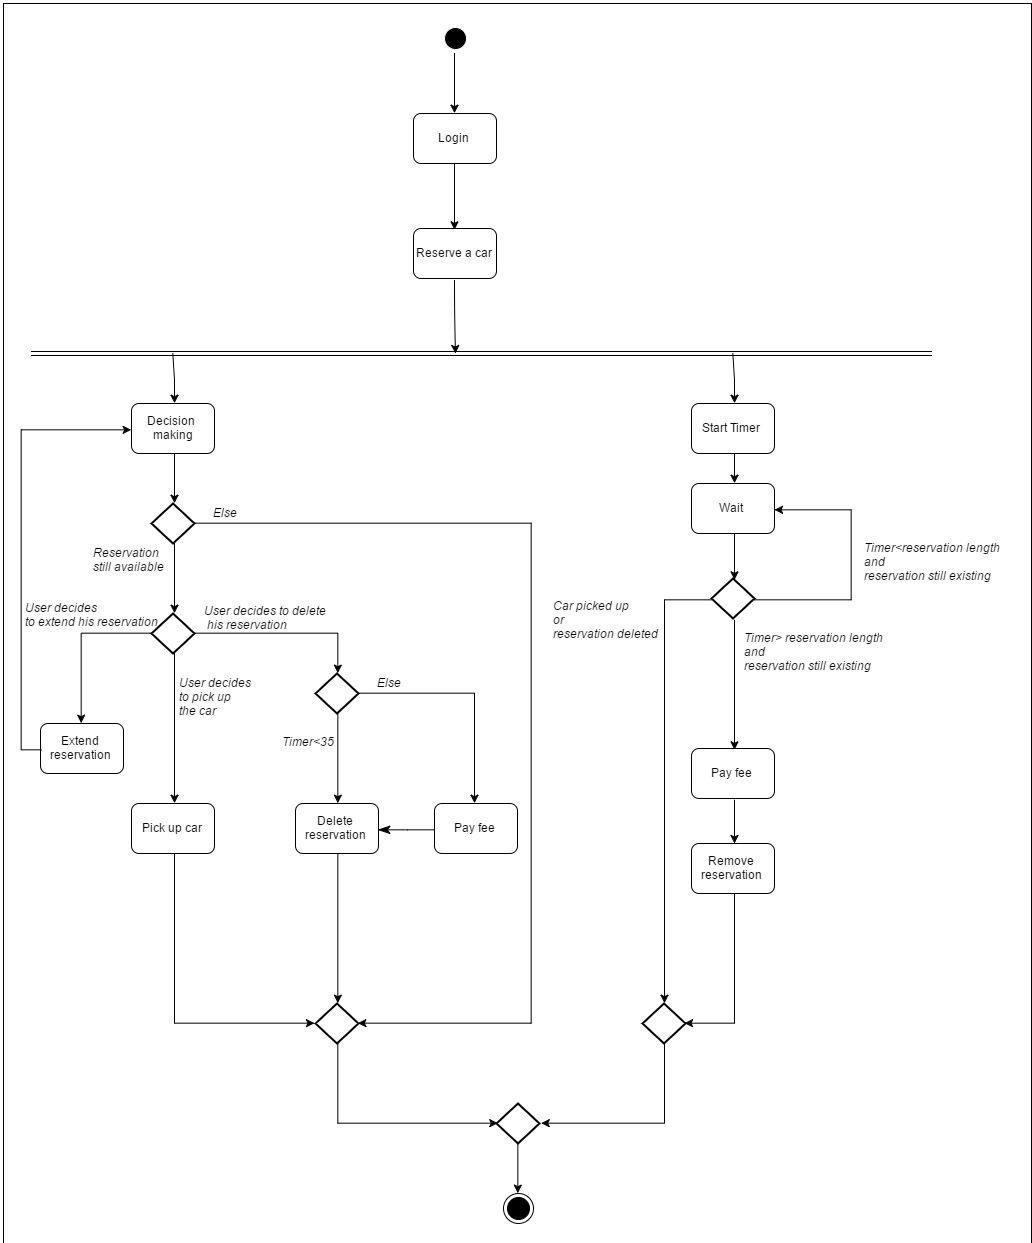

The diagram above was exported from draw.io. Its source (the exported page's mxGraphModel, read from the mxfile embedded in the PNG):
<mxGraphModel dx="3427" dy="1497" grid="1" gridSize="10" guides="1" tooltips="1" connect="1" arrows="1" fold="1" page="1" pageScale="1" pageWidth="2736" pageHeight="1824" math="0" shadow="0">
  <root>
    <mxCell id="0" />
    <mxCell id="1" parent="0" />
    <mxCell id="2" value="" style="whiteSpace=wrap;html=1;" vertex="1" parent="1">
      <mxGeometry x="32" y="550" width="1028" height="1240" as="geometry" />
    </mxCell>
    <mxCell id="3" value="" style="ellipse;html=1;shape=endState;fillColor=#000000;strokeColor=#FFFFFF;" vertex="1" parent="1">
      <mxGeometry x="469" y="570" width="30" height="30" as="geometry" />
    </mxCell>
    <mxCell id="4" style="edgeStyle=orthogonalEdgeStyle;curved=1;rounded=0;html=1;exitX=0;exitY=1;entryX=0;entryY=1;endArrow=classic;endFill=1;jettySize=auto;orthogonalLoop=1;" edge="1" source="3" target="3" parent="1">
      <mxGeometry x="473" y="596.3333333333335" as="geometry" />
    </mxCell>
    <mxCell id="5" value="Login" style="shape=ext;rounded=1;html=1;whiteSpace=wrap;strokeColor=#000000;" vertex="1" parent="1">
      <mxGeometry x="442" y="660" width="83" height="50" as="geometry" />
    </mxCell>
    <mxCell id="6" style="edgeStyle=orthogonalEdgeStyle;curved=1;rounded=0;html=1;exitX=0.5;exitY=1;entryX=0.5;entryY=0;endArrow=classic;endFill=1;jettySize=auto;orthogonalLoop=1;" edge="1" source="3" target="5" parent="1">
      <mxGeometry x="483" y="599.666666666667" as="geometry" />
    </mxCell>
    <mxCell id="7" value="Reserve a car" style="shape=ext;rounded=1;html=1;whiteSpace=wrap;strokeColor=#000000;" vertex="1" parent="1">
      <mxGeometry x="442" y="775" width="83" height="50" as="geometry" />
    </mxCell>
    <mxCell id="8" style="edgeStyle=orthogonalEdgeStyle;curved=1;rounded=0;html=1;exitX=0.5;exitY=1;entryX=0.5;entryY=0;endArrow=classic;endFill=1;jettySize=auto;orthogonalLoop=1;" edge="1" source="5" target="7" parent="1">
      <mxGeometry x="483" y="709.666666666667" as="geometry" />
    </mxCell>
    <mxCell id="9" value="" style="shape=link;html=1;endArrow=classic;endFill=1;jettySize=auto;orthogonalLoop=1;" edge="1" parent="1">
      <mxGeometry x="60" y="900" width="100" as="geometry">
        <mxPoint x="60" y="900" as="sourcePoint" />
        <mxPoint x="960" y="900" as="targetPoint" />
      </mxGeometry>
    </mxCell>
    <mxCell id="10" style="edgeStyle=orthogonalEdgeStyle;curved=1;rounded=0;html=1;exitX=0.5;exitY=1;endArrow=classic;endFill=1;jettySize=auto;orthogonalLoop=1;" edge="1" source="7" parent="1">
      <mxGeometry x="483" y="826.3333333333335" as="geometry">
        <mxPoint x="484" y="900" as="targetPoint" />
      </mxGeometry>
    </mxCell>
    <mxCell id="11" value="Extend reservation" style="shape=ext;rounded=1;html=1;whiteSpace=wrap;strokeColor=#000000;" vertex="1" parent="1">
      <mxGeometry x="69" y="1270" width="83" height="50" as="geometry" />
    </mxCell>
    <mxCell id="12" style="edgeStyle=orthogonalEdgeStyle;rounded=0;html=1;exitX=0.5;exitY=1;exitPerimeter=0;entryX=0.5;entryY=0;startArrow=none;startFill=0;endArrow=classic;endFill=1;jettySize=auto;orthogonalLoop=1;" edge="1" source="13" target="26" parent="1">
      <mxGeometry x="203" y="1199.666666666667" as="geometry" />
    </mxCell>
    <mxCell id="13" value="" style="strokeWidth=2;html=1;shape=mxgraph.flowchart.decision;whiteSpace=wrap;" vertex="1" parent="1">
      <mxGeometry x="180" y="1160" width="43" height="40" as="geometry" />
    </mxCell>
    <mxCell id="14" style="edgeStyle=orthogonalEdgeStyle;rounded=0;html=1;exitX=0.5;exitY=0;startArrow=classic;startFill=1;endArrow=none;endFill=0;jettySize=auto;orthogonalLoop=1;" edge="1" source="15" parent="1">
      <mxGeometry x="201.33333333333348" y="900" as="geometry">
        <mxPoint x="201.33333333333348" y="900" as="targetPoint" />
      </mxGeometry>
    </mxCell>
    <mxCell id="15" value="Decision&amp;nbsp;&lt;div&gt;making&lt;/div&gt;" style="shape=ext;rounded=1;html=1;whiteSpace=wrap;strokeColor=#000000;" vertex="1" parent="1">
      <mxGeometry x="160" y="950" width="83" height="50" as="geometry" />
    </mxCell>
    <mxCell id="16" style="edgeStyle=orthogonalEdgeStyle;curved=1;rounded=0;html=1;exitX=0.5;exitY=1;entryX=0.5;entryY=0;entryPerimeter=0;startArrow=none;startFill=0;endArrow=classic;endFill=1;jettySize=auto;orthogonalLoop=1;" edge="1" source="19" target="13" parent="1">
      <mxGeometry x="203" y="1089.666666666667" as="geometry" />
    </mxCell>
    <mxCell id="17" style="edgeStyle=orthogonalEdgeStyle;rounded=0;html=1;exitX=0;exitY=0.5;exitPerimeter=0;entryX=0.5;entryY=0;startArrow=none;startFill=0;endArrow=classic;endFill=1;jettySize=auto;orthogonalLoop=1;" edge="1" source="13" target="11" parent="1">
      <mxGeometry x="109.66666666666697" y="1179.666666666667" as="geometry" />
    </mxCell>
    <mxCell id="18" style="edgeStyle=orthogonalEdgeStyle;rounded=0;html=1;exitX=0;exitY=0.5;entryX=0;entryY=0.5;startArrow=none;startFill=0;endArrow=classic;endFill=1;jettySize=auto;orthogonalLoop=1;" edge="1" source="11" target="15" parent="1">
      <mxGeometry x="49.66666666666697" y="976.3333333333335" as="geometry" />
    </mxCell>
    <mxCell id="19" value="" style="strokeWidth=2;html=1;shape=mxgraph.flowchart.decision;whiteSpace=wrap;" vertex="1" parent="1">
      <mxGeometry x="180" y="1050" width="43" height="40" as="geometry" />
    </mxCell>
    <mxCell id="20" style="edgeStyle=orthogonalEdgeStyle;curved=1;rounded=0;html=1;exitX=0.5;exitY=1;entryX=0.5;entryY=0;entryPerimeter=0;startArrow=none;startFill=0;endArrow=classic;endFill=1;jettySize=auto;orthogonalLoop=1;" edge="1" source="15" target="19" parent="1">
      <mxGeometry x="203" y="999.666666666667" as="geometry">
        <mxPoint x="202" y="1000" as="sourcePoint" />
        <mxPoint x="202" y="1160" as="targetPoint" />
      </mxGeometry>
    </mxCell>
    <mxCell id="21" value="&lt;i&gt;Reservation&amp;nbsp;&lt;/i&gt;&lt;div&gt;&lt;i&gt;still available&lt;/i&gt;&lt;/div&gt;" style="text;html=1;resizable=0;points=[];autosize=1;align=left;verticalAlign=top;spacingTop=-4;" vertex="1" parent="1">
      <mxGeometry x="120" y="1090" width="80" height="30" as="geometry" />
    </mxCell>
    <mxCell id="22" style="edgeStyle=orthogonalEdgeStyle;rounded=0;html=1;exitX=1;exitY=0.5;exitPerimeter=0;startArrow=none;startFill=0;endArrow=classic;endFill=1;jettySize=auto;orthogonalLoop=1;entryX=1;entryY=0.5;entryPerimeter=0;" edge="1" source="19" target="58" parent="1">
      <mxGeometry x="223" y="1069.666666666667" as="geometry">
        <mxPoint x="300" y="1070" as="targetPoint" />
        <Array as="points">
          <mxPoint x="560" y="1070" />
          <mxPoint x="560" y="1570" />
        </Array>
      </mxGeometry>
    </mxCell>
    <mxCell id="23" value="&lt;i&gt;Else&lt;/i&gt;" style="text;html=1;resizable=0;points=[];autosize=1;align=left;verticalAlign=top;spacingTop=-4;" vertex="1" parent="1">
      <mxGeometry x="240" y="1050" width="40" height="20" as="geometry" />
    </mxCell>
    <mxCell id="24" value="&lt;i&gt;User decides&lt;/i&gt;&lt;div&gt;&lt;i&gt;to extend his reservation&lt;/i&gt;&lt;/div&gt;" style="text;html=1;resizable=0;points=[];autosize=1;align=left;verticalAlign=top;spacingTop=-4;" vertex="1" parent="1">
      <mxGeometry x="52" y="1145" width="150" height="30" as="geometry" />
    </mxCell>
    <mxCell id="25" value="&lt;i&gt;User decides&amp;nbsp;&lt;/i&gt;&lt;div&gt;&lt;i&gt;to pick up&amp;nbsp;&lt;/i&gt;&lt;/div&gt;&lt;div&gt;&lt;i&gt;the car&lt;/i&gt;&lt;/div&gt;" style="text;html=1;resizable=0;points=[];autosize=1;align=left;verticalAlign=top;spacingTop=-4;" vertex="1" parent="1">
      <mxGeometry x="206" y="1220" width="90" height="40" as="geometry" />
    </mxCell>
    <mxCell id="26" value="Pick up car" style="shape=ext;rounded=1;html=1;whiteSpace=wrap;strokeColor=#000000;" vertex="1" parent="1">
      <mxGeometry x="160" y="1350" width="83" height="50" as="geometry" />
    </mxCell>
    <mxCell id="27" style="edgeStyle=orthogonalEdgeStyle;rounded=0;html=1;exitX=0.5;exitY=1;startArrow=none;startFill=0;endArrow=classic;endFill=1;jettySize=auto;orthogonalLoop=1;entryX=0;entryY=0.5;entryPerimeter=0;" edge="1" source="26" target="58" parent="1">
      <mxGeometry x="203" y="1399.666666666667" as="geometry">
        <mxPoint x="202" y="1560" as="targetPoint" />
        <Array as="points">
          <mxPoint x="202" y="1570" />
        </Array>
      </mxGeometry>
    </mxCell>
    <mxCell id="28" style="edgeStyle=orthogonalEdgeStyle;rounded=0;html=1;exitX=1;exitY=0.5;exitPerimeter=0;startArrow=none;startFill=0;endArrow=classic;endFill=1;jettySize=auto;orthogonalLoop=1;entryX=0.5;entryY=0;entryPerimeter=0;" edge="1" source="13" target="31" parent="1">
      <mxGeometry x="223" y="1179.666666666667" as="geometry">
        <mxPoint x="390" y="1180" as="targetPoint" />
        <Array as="points">
          <mxPoint x="366" y="1180" />
        </Array>
      </mxGeometry>
    </mxCell>
    <mxCell id="29" value="Delete reservation" style="shape=ext;rounded=1;html=1;whiteSpace=wrap;strokeColor=#000000;" vertex="1" parent="1">
      <mxGeometry x="324" y="1350" width="83" height="50" as="geometry" />
    </mxCell>
    <mxCell id="30" value="Pay fee" style="shape=ext;rounded=1;html=1;whiteSpace=wrap;strokeColor=#000000;" vertex="1" parent="1">
      <mxGeometry x="463" y="1350" width="83" height="50" as="geometry" />
    </mxCell>
    <mxCell id="31" value="" style="strokeWidth=2;html=1;shape=mxgraph.flowchart.decision;whiteSpace=wrap;" vertex="1" parent="1">
      <mxGeometry x="344" y="1220" width="43" height="40" as="geometry" />
    </mxCell>
    <mxCell id="32" style="edgeStyle=orthogonalEdgeStyle;rounded=0;html=1;exitX=0.5;exitY=1;exitPerimeter=0;entryX=0.5;entryY=0;startArrow=none;startFill=0;endArrow=classic;endFill=1;jettySize=auto;orthogonalLoop=1;" edge="1" source="31" target="29" parent="1">
      <mxGeometry x="366.3333333333335" y="1259.666666666667" as="geometry" />
    </mxCell>
    <mxCell id="33" value="" style="ellipse;html=1;shape=endState;fillColor=#000000;strokeColor=#000000;" vertex="1" parent="1">
      <mxGeometry x="532" y="1739.5454544469344" width="30" height="30" as="geometry" />
    </mxCell>
    <mxCell id="34" style="edgeStyle=orthogonalEdgeStyle;rounded=0;html=1;exitX=0.5;exitY=1;startArrow=none;startFill=0;endArrow=classic;endFill=1;jettySize=auto;orthogonalLoop=1;entryX=0.5;entryY=0;entryPerimeter=0;" edge="1" source="29" target="58" parent="1">
      <mxGeometry x="366.3333333333335" y="1399.666666666667" as="geometry">
        <mxPoint x="366" y="1480" as="targetPoint" />
        <Array as="points" />
      </mxGeometry>
    </mxCell>
    <mxCell id="35" value="&lt;i&gt;Timer&amp;lt;35&lt;/i&gt;" style="text;html=1;resizable=0;points=[];autosize=1;align=left;verticalAlign=top;spacingTop=-4;" vertex="1" parent="1">
      <mxGeometry x="309" y="1279" width="70" height="20" as="geometry" />
    </mxCell>
    <mxCell id="36" style="edgeStyle=orthogonalEdgeStyle;rounded=0;html=1;exitX=1;exitY=0.5;exitPerimeter=0;entryX=0.5;entryY=0;startArrow=none;startFill=0;endArrow=classic;endFill=1;jettySize=auto;orthogonalLoop=1;" edge="1" source="31" target="30" parent="1">
      <mxGeometry x="386.3333333333335" y="1239.666666666667" as="geometry" />
    </mxCell>
    <mxCell id="37" value="&lt;i&gt;Else&lt;/i&gt;" style="text;html=1;resizable=0;points=[];autosize=1;align=left;verticalAlign=top;spacingTop=-4;" vertex="1" parent="1">
      <mxGeometry x="404" y="1220" width="40" height="20" as="geometry" />
    </mxCell>
    <mxCell id="38" style="edgeStyle=orthogonalEdgeStyle;rounded=0;html=1;exitX=0.5;exitY=0;endArrow=none;endFill=0;jettySize=auto;orthogonalLoop=1;startArrow=classic;startFill=1;" edge="1" source="39" parent="1">
      <mxGeometry x="761.3448275862065" y="900" as="geometry">
        <mxPoint x="761.3448275862065" y="900" as="targetPoint" />
      </mxGeometry>
    </mxCell>
    <mxCell id="39" value="Start Timer" style="shape=ext;rounded=1;html=1;whiteSpace=wrap;strokeColor=#000000;" vertex="1" parent="1">
      <mxGeometry x="720" y="950" width="83" height="50" as="geometry" />
    </mxCell>
    <mxCell id="40" value="Wait" style="shape=ext;rounded=1;html=1;whiteSpace=wrap;strokeColor=#000000;" vertex="1" parent="1">
      <mxGeometry x="720" y="1030" width="83" height="50" as="geometry" />
    </mxCell>
    <mxCell id="41" style="edgeStyle=orthogonalEdgeStyle;rounded=0;html=1;exitX=0.5;exitY=1;entryX=0.5;entryY=0;startArrow=none;startFill=0;endArrow=classic;endFill=1;jettySize=auto;orthogonalLoop=1;" edge="1" source="39" target="40" parent="1">
      <mxGeometry x="763" y="999.666666666667" as="geometry" />
    </mxCell>
    <mxCell id="42" style="edgeStyle=orthogonalEdgeStyle;rounded=0;html=1;exitX=0.5;exitY=1;exitPerimeter=0;entryX=0.5;entryY=0;endArrow=classic;endFill=1;jettySize=auto;orthogonalLoop=1;" edge="1" source="43" target="47" parent="1">
      <mxGeometry x="763" y="1166.3333333333335" as="geometry" />
    </mxCell>
    <mxCell id="43" value="" style="strokeWidth=2;html=1;shape=mxgraph.flowchart.decision;whiteSpace=wrap;" vertex="1" parent="1">
      <mxGeometry x="740" y="1125" width="43" height="40" as="geometry" />
    </mxCell>
    <mxCell id="44" style="edgeStyle=orthogonalEdgeStyle;rounded=0;html=1;exitX=0.5;exitY=1;entryX=0.5;entryY=0;entryPerimeter=0;startArrow=none;startFill=0;endArrow=classic;endFill=1;jettySize=auto;orthogonalLoop=1;" edge="1" source="40" target="43" parent="1">
      <mxGeometry x="763" y="1079.666666666667" as="geometry" />
    </mxCell>
    <mxCell id="45" style="edgeStyle=orthogonalEdgeStyle;rounded=0;html=1;exitX=0;exitY=0.5;exitPerimeter=0;startArrow=none;startFill=0;endArrow=classic;endFill=1;jettySize=auto;orthogonalLoop=1;entryX=0.5;entryY=0;entryPerimeter=0;" edge="1" source="43" target="56" parent="1">
      <mxGeometry x="693" y="1146.3333333333335" as="geometry">
        <mxPoint x="711" y="1240" as="targetPoint" />
        <Array as="points">
          <mxPoint x="692" y="1146" />
          <mxPoint x="690" y="1440" />
        </Array>
      </mxGeometry>
    </mxCell>
    <mxCell id="46" value="&lt;i&gt;Car picked up&amp;nbsp;&lt;/i&gt;&lt;div&gt;&lt;i&gt;or&amp;nbsp;&lt;/i&gt;&lt;/div&gt;&lt;div&gt;&lt;i&gt;reservation deleted&lt;/i&gt;&lt;/div&gt;" style="text;html=1;resizable=0;points=[];autosize=1;align=left;verticalAlign=top;spacingTop=-4;" vertex="1" parent="1">
      <mxGeometry x="580" y="1143" width="120" height="40" as="geometry" />
    </mxCell>
    <mxCell id="47" value="Pay fee" style="shape=ext;rounded=1;html=1;whiteSpace=wrap;strokeColor=#000000;" vertex="1" parent="1">
      <mxGeometry x="720" y="1295" width="83" height="50" as="geometry" />
    </mxCell>
    <mxCell id="48" value="Remove reservation" style="shape=ext;rounded=1;html=1;whiteSpace=wrap;strokeColor=#000000;" vertex="1" parent="1">
      <mxGeometry x="720" y="1390" width="83" height="50" as="geometry" />
    </mxCell>
    <mxCell id="49" style="edgeStyle=orthogonalEdgeStyle;rounded=0;html=1;exitX=0.5;exitY=1;startArrow=none;startFill=0;endArrow=classic;endFill=1;jettySize=auto;orthogonalLoop=1;" edge="1" source="47" target="48" parent="1">
      <mxGeometry x="763" y="1346.3333333333335" as="geometry" />
    </mxCell>
    <mxCell id="50" style="edgeStyle=orthogonalEdgeStyle;rounded=0;html=1;exitX=0.5;exitY=1;entryX=1;entryY=0.5;startArrow=none;startFill=0;endArrow=classic;endFill=1;jettySize=auto;orthogonalLoop=1;entryPerimeter=0;" edge="1" source="48" target="56" parent="1">
      <mxGeometry x="713" y="1439.666666666667" as="geometry">
        <Array as="points">
          <mxPoint x="762" y="1570" />
        </Array>
      </mxGeometry>
    </mxCell>
    <mxCell id="51" value="&lt;i&gt;Timer&amp;gt; reservation length&lt;/i&gt;&lt;div&gt;&lt;i&gt;and&lt;/i&gt;&lt;/div&gt;&lt;div&gt;&lt;i&gt;reservation still existing&lt;/i&gt;&lt;/div&gt;" style="text;html=1;resizable=0;points=[];autosize=1;align=left;verticalAlign=top;spacingTop=-4;" vertex="1" parent="1">
      <mxGeometry x="771" y="1175" width="150" height="40" as="geometry" />
    </mxCell>
    <mxCell id="52" style="edgeStyle=orthogonalEdgeStyle;rounded=0;html=1;exitX=1;exitY=0.5;exitPerimeter=0;startArrow=none;startFill=0;endArrow=classic;endFill=1;jettySize=auto;orthogonalLoop=1;entryX=1;entryY=0.5;" edge="1" source="43" target="40" parent="1">
      <mxGeometry x="783" y="1056.3333333333335" as="geometry">
        <mxPoint x="961" y="1145" as="targetPoint" />
        <Array as="points">
          <mxPoint x="881" y="1145" />
          <mxPoint x="881" y="1055" />
        </Array>
      </mxGeometry>
    </mxCell>
    <mxCell id="53" value="&lt;i&gt;Timer&amp;lt;reservation length&lt;/i&gt;&lt;div&gt;&lt;i&gt;and&lt;/i&gt;&lt;/div&gt;&lt;div&gt;&lt;i&gt;reservation still existing&lt;/i&gt;&lt;/div&gt;" style="text;html=1;resizable=0;points=[];autosize=1;align=left;verticalAlign=top;spacingTop=-4;" vertex="1" parent="1">
      <mxGeometry x="891" y="1085" width="150" height="40" as="geometry" />
    </mxCell>
    <mxCell id="54" value="&lt;i&gt;User decides to delete&lt;/i&gt;&lt;div&gt;&lt;i&gt;&amp;nbsp;his reservation&lt;/i&gt;&lt;/div&gt;" style="text;html=1;resizable=0;points=[];autosize=1;align=left;verticalAlign=top;spacingTop=-4;" vertex="1" parent="1">
      <mxGeometry x="231" y="1148" width="130" height="30" as="geometry" />
    </mxCell>
    <mxCell id="55" style="edgeStyle=orthogonalEdgeStyle;rounded=0;html=1;entryX=1;entryY=0.5;startArrow=none;startFill=0;startSize=9;endArrow=classicThin;endFill=1;endSize=10;jettySize=auto;orthogonalLoop=1;strokeWidth=1;" edge="1" source="30" target="29" parent="1">
      <mxGeometry x="406.3333333333335" y="1376.3333333333335" as="geometry" />
    </mxCell>
    <mxCell id="56" value="" style="strokeWidth=2;html=1;shape=mxgraph.flowchart.decision;whiteSpace=wrap;" vertex="1" parent="1">
      <mxGeometry x="671" y="1550" width="43" height="40" as="geometry" />
    </mxCell>
    <mxCell id="57" style="edgeStyle=orthogonalEdgeStyle;curved=1;rounded=0;html=1;exitX=0;exitY=0;entryX=0;entryY=0;endArrow=classic;endFill=1;jettySize=auto;orthogonalLoop=1;" edge="1" source="33" target="33" parent="1">
      <mxGeometry x="536.3333333333335" y="1743" as="geometry" />
    </mxCell>
    <mxCell id="58" value="" style="strokeWidth=2;html=1;shape=mxgraph.flowchart.decision;whiteSpace=wrap;" vertex="1" parent="1">
      <mxGeometry x="344" y="1550" width="43" height="40" as="geometry" />
    </mxCell>
    <mxCell id="59" value="" style="strokeWidth=2;html=1;shape=mxgraph.flowchart.decision;whiteSpace=wrap;" vertex="1" parent="1">
      <mxGeometry x="525" y="1650" width="43" height="40" as="geometry" />
    </mxCell>
    <mxCell id="60" style="edgeStyle=orthogonalEdgeStyle;rounded=0;html=1;exitX=0.5;exitY=1;exitPerimeter=0;entryX=1;entryY=0.5;entryPerimeter=0;endArrow=classic;endFill=1;jettySize=auto;orthogonalLoop=1;" edge="1" source="56" target="59" parent="1">
      <mxGeometry x="569.666666666667" y="1589.666666666667" as="geometry" />
    </mxCell>
    <mxCell id="61" style="edgeStyle=orthogonalEdgeStyle;rounded=0;html=1;exitX=0.5;exitY=1;exitPerimeter=0;entryX=0;entryY=0.5;entryPerimeter=0;endArrow=classic;endFill=1;jettySize=auto;orthogonalLoop=1;" edge="1" source="58" target="59" parent="1">
      <mxGeometry x="366.3333333333335" y="1589.666666666667" as="geometry" />
    </mxCell>
    <mxCell id="62" style="edgeStyle=orthogonalEdgeStyle;rounded=0;html=1;exitX=0.5;exitY=1;exitPerimeter=0;entryX=0.5;entryY=0;endArrow=classic;endFill=1;jettySize=auto;orthogonalLoop=1;" edge="1" source="59" target="33" parent="1">
      <mxGeometry x="546.3333333333335" y="1689.666666666667" as="geometry" />
    </mxCell>
  </root>
</mxGraphModel>